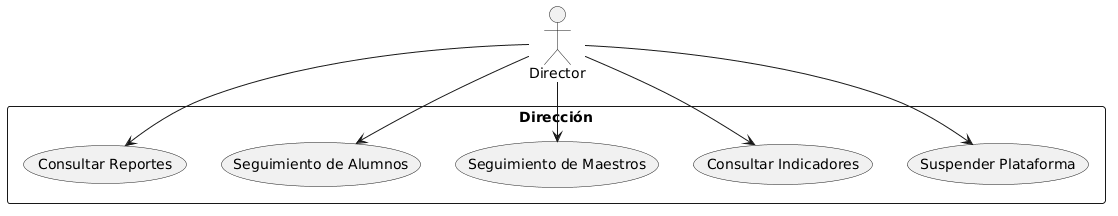

The diagram above was rendered by PlantUML. Its source (embedded in the PNG):
@startuml
actor Director

rectangle Dirección{

usecase "Consultar Reportes"
usecase "Seguimiento de Alumnos"
usecase "Seguimiento de Maestros"
usecase "Consultar Indicadores"
usecase "Suspender Plataforma"

}

Director --> (Consultar Reportes)
Director --> (Seguimiento de Alumnos)
Director --> (Seguimiento de Maestros)
Director --> (Consultar Indicadores)
Director --> (Suspender Plataforma)
@enduml